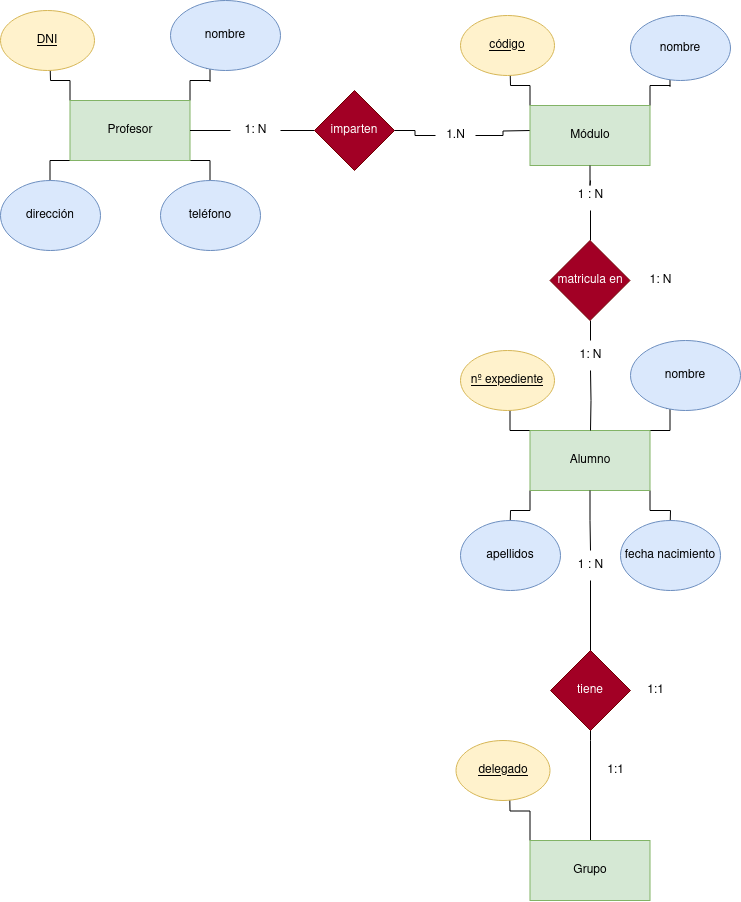

The diagram above was exported from draw.io. Its source (the exported page's mxGraphModel, read from the mxfile embedded in the PNG):
<mxGraphModel dx="1434" dy="795" grid="1" gridSize="10" guides="1" tooltips="1" connect="1" arrows="1" fold="1" page="1" pageScale="1" pageWidth="827" pageHeight="1169" math="0" shadow="0">
  <root>
    <mxCell id="0" />
    <mxCell id="1" parent="0" />
    <mxCell id="xPg9PosQhA89y9ogxYT--31" style="edgeStyle=orthogonalEdgeStyle;rounded=0;orthogonalLoop=1;jettySize=auto;html=1;endArrow=none;endFill=0;" edge="1" parent="1" source="xPg9PosQhA89y9ogxYT--83">
      <mxGeometry relative="1" as="geometry">
        <mxPoint x="650" y="480" as="targetPoint" />
        <mxPoint x="650" y="590" as="sourcePoint" />
      </mxGeometry>
    </mxCell>
    <mxCell id="xPg9PosQhA89y9ogxYT--6" style="edgeStyle=orthogonalEdgeStyle;rounded=0;orthogonalLoop=1;jettySize=auto;html=1;exitX=0;exitY=0;exitDx=0;exitDy=0;" edge="1" parent="1" source="xPg9PosQhA89y9ogxYT--3">
      <mxGeometry relative="1" as="geometry">
        <mxPoint x="109.5" y="220" as="targetPoint" />
      </mxGeometry>
    </mxCell>
    <mxCell id="xPg9PosQhA89y9ogxYT--8" style="edgeStyle=orthogonalEdgeStyle;rounded=0;orthogonalLoop=1;jettySize=auto;html=1;exitX=1;exitY=0;exitDx=0;exitDy=0;" edge="1" parent="1" source="xPg9PosQhA89y9ogxYT--3">
      <mxGeometry relative="1" as="geometry">
        <mxPoint x="269.5" y="220" as="targetPoint" />
      </mxGeometry>
    </mxCell>
    <mxCell id="xPg9PosQhA89y9ogxYT--9" style="edgeStyle=orthogonalEdgeStyle;rounded=0;orthogonalLoop=1;jettySize=auto;html=1;exitX=0;exitY=1;exitDx=0;exitDy=0;" edge="1" parent="1" source="xPg9PosQhA89y9ogxYT--3">
      <mxGeometry relative="1" as="geometry">
        <mxPoint x="109.5" y="350" as="targetPoint" />
      </mxGeometry>
    </mxCell>
    <mxCell id="xPg9PosQhA89y9ogxYT--10" style="edgeStyle=orthogonalEdgeStyle;rounded=0;orthogonalLoop=1;jettySize=auto;html=1;exitX=1;exitY=1;exitDx=0;exitDy=0;" edge="1" parent="1" source="xPg9PosQhA89y9ogxYT--3">
      <mxGeometry relative="1" as="geometry">
        <mxPoint x="269.5" y="350" as="targetPoint" />
      </mxGeometry>
    </mxCell>
    <mxCell id="xPg9PosQhA89y9ogxYT--15" style="edgeStyle=orthogonalEdgeStyle;rounded=0;orthogonalLoop=1;jettySize=auto;html=1;endArrow=none;endFill=0;" edge="1" parent="1" source="xPg9PosQhA89y9ogxYT--88" target="xPg9PosQhA89y9ogxYT--16">
      <mxGeometry relative="1" as="geometry">
        <mxPoint x="370" y="290" as="targetPoint" />
      </mxGeometry>
    </mxCell>
    <mxCell id="xPg9PosQhA89y9ogxYT--3" value="Profesor" style="rounded=0;whiteSpace=wrap;html=1;fillColor=#d5e8d4;strokeColor=#82b366;" vertex="1" parent="1">
      <mxGeometry x="129.5" y="260" width="120" height="60" as="geometry" />
    </mxCell>
    <mxCell id="xPg9PosQhA89y9ogxYT--11" value="&lt;u&gt;DNI&lt;/u&gt;" style="ellipse;whiteSpace=wrap;html=1;fillColor=#fff2cc;strokeColor=#d6b656;" vertex="1" parent="1">
      <mxGeometry x="60" y="170" width="94" height="60" as="geometry" />
    </mxCell>
    <mxCell id="xPg9PosQhA89y9ogxYT--12" value="nombre" style="ellipse;whiteSpace=wrap;html=1;fillColor=#dae8fc;strokeColor=#6c8ebf;" vertex="1" parent="1">
      <mxGeometry x="230" y="160" width="110" height="70" as="geometry" />
    </mxCell>
    <mxCell id="xPg9PosQhA89y9ogxYT--13" value="dirección" style="ellipse;whiteSpace=wrap;html=1;fillColor=#dae8fc;strokeColor=#6c8ebf;" vertex="1" parent="1">
      <mxGeometry x="60" y="340" width="100" height="70" as="geometry" />
    </mxCell>
    <mxCell id="xPg9PosQhA89y9ogxYT--14" value="teléfono" style="ellipse;whiteSpace=wrap;html=1;fillColor=#dae8fc;strokeColor=#6c8ebf;" vertex="1" parent="1">
      <mxGeometry x="220" y="340" width="100" height="70" as="geometry" />
    </mxCell>
    <mxCell id="xPg9PosQhA89y9ogxYT--17" style="edgeStyle=orthogonalEdgeStyle;rounded=0;orthogonalLoop=1;jettySize=auto;html=1;exitX=1;exitY=0.5;exitDx=0;exitDy=0;endArrow=none;endFill=0;" edge="1" parent="1" source="xPg9PosQhA89y9ogxYT--90">
      <mxGeometry relative="1" as="geometry">
        <mxPoint x="590" y="290" as="targetPoint" />
      </mxGeometry>
    </mxCell>
    <mxCell id="xPg9PosQhA89y9ogxYT--16" value="imparten" style="rhombus;whiteSpace=wrap;html=1;fillColor=#a20025;fontColor=#ffffff;strokeColor=#6F0000;" vertex="1" parent="1">
      <mxGeometry x="374" y="250" width="80" height="80" as="geometry" />
    </mxCell>
    <mxCell id="xPg9PosQhA89y9ogxYT--18" style="edgeStyle=orthogonalEdgeStyle;rounded=0;orthogonalLoop=1;jettySize=auto;html=1;exitX=0;exitY=0;exitDx=0;exitDy=0;" edge="1" source="xPg9PosQhA89y9ogxYT--22" parent="1">
      <mxGeometry relative="1" as="geometry">
        <mxPoint x="569.5" y="225" as="targetPoint" />
      </mxGeometry>
    </mxCell>
    <mxCell id="xPg9PosQhA89y9ogxYT--19" style="edgeStyle=orthogonalEdgeStyle;rounded=0;orthogonalLoop=1;jettySize=auto;html=1;exitX=1;exitY=0;exitDx=0;exitDy=0;endArrow=none;endFill=0;" edge="1" source="xPg9PosQhA89y9ogxYT--22" parent="1">
      <mxGeometry relative="1" as="geometry">
        <mxPoint x="729.5" y="225" as="targetPoint" />
      </mxGeometry>
    </mxCell>
    <mxCell id="xPg9PosQhA89y9ogxYT--29" style="edgeStyle=orthogonalEdgeStyle;rounded=0;orthogonalLoop=1;jettySize=auto;html=1;exitX=0.5;exitY=1;exitDx=0;exitDy=0;endArrow=none;endFill=0;" edge="1" parent="1" source="xPg9PosQhA89y9ogxYT--86">
      <mxGeometry relative="1" as="geometry">
        <mxPoint x="650" y="400" as="targetPoint" />
      </mxGeometry>
    </mxCell>
    <mxCell id="xPg9PosQhA89y9ogxYT--22" value="Módulo" style="rounded=0;whiteSpace=wrap;html=1;fillColor=#d5e8d4;strokeColor=#82b366;" vertex="1" parent="1">
      <mxGeometry x="589.5" y="265" width="120" height="60" as="geometry" />
    </mxCell>
    <mxCell id="xPg9PosQhA89y9ogxYT--23" value="&lt;u&gt;código&lt;/u&gt;" style="ellipse;whiteSpace=wrap;html=1;fillColor=#fff2cc;strokeColor=#d6b656;" vertex="1" parent="1">
      <mxGeometry x="520" y="175" width="94" height="60" as="geometry" />
    </mxCell>
    <mxCell id="xPg9PosQhA89y9ogxYT--24" value="nombre" style="ellipse;whiteSpace=wrap;html=1;fillColor=#dae8fc;strokeColor=#6c8ebf;" vertex="1" parent="1">
      <mxGeometry x="690" y="175" width="100" height="65" as="geometry" />
    </mxCell>
    <mxCell id="xPg9PosQhA89y9ogxYT--32" value="matricula en" style="rhombus;whiteSpace=wrap;html=1;fillColor=#a20025;fontColor=#ffffff;strokeColor=#6F0000;" vertex="1" parent="1">
      <mxGeometry x="609.5" y="400" width="80" height="80" as="geometry" />
    </mxCell>
    <mxCell id="xPg9PosQhA89y9ogxYT--49" style="edgeStyle=orthogonalEdgeStyle;rounded=0;orthogonalLoop=1;jettySize=auto;html=1;exitX=0;exitY=0;exitDx=0;exitDy=0;" edge="1" source="xPg9PosQhA89y9ogxYT--53" parent="1">
      <mxGeometry relative="1" as="geometry">
        <mxPoint x="569.5" y="560" as="targetPoint" />
      </mxGeometry>
    </mxCell>
    <mxCell id="xPg9PosQhA89y9ogxYT--50" style="edgeStyle=orthogonalEdgeStyle;rounded=0;orthogonalLoop=1;jettySize=auto;html=1;exitX=1;exitY=0;exitDx=0;exitDy=0;" edge="1" source="xPg9PosQhA89y9ogxYT--53" parent="1">
      <mxGeometry relative="1" as="geometry">
        <mxPoint x="729.5" y="560" as="targetPoint" />
      </mxGeometry>
    </mxCell>
    <mxCell id="xPg9PosQhA89y9ogxYT--51" style="edgeStyle=orthogonalEdgeStyle;rounded=0;orthogonalLoop=1;jettySize=auto;html=1;exitX=0;exitY=1;exitDx=0;exitDy=0;" edge="1" source="xPg9PosQhA89y9ogxYT--53" parent="1">
      <mxGeometry relative="1" as="geometry">
        <mxPoint x="569.5" y="690" as="targetPoint" />
      </mxGeometry>
    </mxCell>
    <mxCell id="xPg9PosQhA89y9ogxYT--52" style="edgeStyle=orthogonalEdgeStyle;rounded=0;orthogonalLoop=1;jettySize=auto;html=1;exitX=1;exitY=1;exitDx=0;exitDy=0;" edge="1" source="xPg9PosQhA89y9ogxYT--53" parent="1">
      <mxGeometry relative="1" as="geometry">
        <mxPoint x="729.5" y="690" as="targetPoint" />
      </mxGeometry>
    </mxCell>
    <mxCell id="xPg9PosQhA89y9ogxYT--60" style="edgeStyle=orthogonalEdgeStyle;rounded=0;orthogonalLoop=1;jettySize=auto;html=1;exitX=0.5;exitY=1;exitDx=0;exitDy=0;endArrow=none;endFill=0;" edge="1" parent="1" source="xPg9PosQhA89y9ogxYT--81">
      <mxGeometry relative="1" as="geometry">
        <mxPoint x="650" y="1060" as="targetPoint" />
      </mxGeometry>
    </mxCell>
    <mxCell id="xPg9PosQhA89y9ogxYT--53" value="Alumno" style="rounded=0;whiteSpace=wrap;html=1;fillColor=#d5e8d4;strokeColor=#82b366;" vertex="1" parent="1">
      <mxGeometry x="589.5" y="590" width="120" height="60" as="geometry" />
    </mxCell>
    <mxCell id="xPg9PosQhA89y9ogxYT--54" value="&lt;u&gt;nº expediente&lt;br&gt;&lt;/u&gt;" style="ellipse;whiteSpace=wrap;html=1;fillColor=#fff2cc;strokeColor=#d6b656;" vertex="1" parent="1">
      <mxGeometry x="520" y="510" width="94" height="60" as="geometry" />
    </mxCell>
    <mxCell id="xPg9PosQhA89y9ogxYT--55" value="nombre" style="ellipse;whiteSpace=wrap;html=1;fillColor=#dae8fc;strokeColor=#6c8ebf;" vertex="1" parent="1">
      <mxGeometry x="690" y="500" width="110" height="70" as="geometry" />
    </mxCell>
    <mxCell id="xPg9PosQhA89y9ogxYT--56" value="apellidos" style="ellipse;whiteSpace=wrap;html=1;fillColor=#dae8fc;strokeColor=#6c8ebf;" vertex="1" parent="1">
      <mxGeometry x="520" y="680" width="100" height="70" as="geometry" />
    </mxCell>
    <mxCell id="xPg9PosQhA89y9ogxYT--57" value="fecha nacimiento" style="ellipse;whiteSpace=wrap;html=1;fillColor=#dae8fc;strokeColor=#6c8ebf;" vertex="1" parent="1">
      <mxGeometry x="680" y="680" width="100" height="70" as="geometry" />
    </mxCell>
    <mxCell id="xPg9PosQhA89y9ogxYT--70" style="edgeStyle=orthogonalEdgeStyle;rounded=0;orthogonalLoop=1;jettySize=auto;html=1;exitX=0;exitY=0;exitDx=0;exitDy=0;" edge="1" source="xPg9PosQhA89y9ogxYT--72" parent="1">
      <mxGeometry relative="1" as="geometry">
        <mxPoint x="569" y="940" as="targetPoint" />
      </mxGeometry>
    </mxCell>
    <mxCell id="xPg9PosQhA89y9ogxYT--72" value="Grupo" style="rounded=0;whiteSpace=wrap;html=1;fillColor=#d5e8d4;strokeColor=#82b366;" vertex="1" parent="1">
      <mxGeometry x="589.5" y="1000" width="120" height="60" as="geometry" />
    </mxCell>
    <mxCell id="xPg9PosQhA89y9ogxYT--73" value="&lt;u&gt;delegado&lt;/u&gt;" style="ellipse;whiteSpace=wrap;html=1;fillColor=#fff2cc;strokeColor=#d6b656;" vertex="1" parent="1">
      <mxGeometry x="515.5" y="900" width="94" height="60" as="geometry" />
    </mxCell>
    <mxCell id="xPg9PosQhA89y9ogxYT--75" value="tiene" style="rhombus;whiteSpace=wrap;html=1;fillColor=#a20025;fontColor=#ffffff;strokeColor=#6F0000;" vertex="1" parent="1">
      <mxGeometry x="610" y="810" width="80" height="80" as="geometry" />
    </mxCell>
    <mxCell id="xPg9PosQhA89y9ogxYT--76" value="1:1" style="text;html=1;align=center;verticalAlign=middle;resizable=0;points=[];autosize=1;strokeColor=none;fillColor=none;" vertex="1" parent="1">
      <mxGeometry x="655" y="915" width="40" height="30" as="geometry" />
    </mxCell>
    <mxCell id="xPg9PosQhA89y9ogxYT--80" value="1:1" style="text;html=1;align=center;verticalAlign=middle;resizable=0;points=[];autosize=1;strokeColor=none;fillColor=none;" vertex="1" parent="1">
      <mxGeometry x="695" y="835" width="40" height="30" as="geometry" />
    </mxCell>
    <mxCell id="xPg9PosQhA89y9ogxYT--82" value="" style="edgeStyle=orthogonalEdgeStyle;rounded=0;orthogonalLoop=1;jettySize=auto;html=1;exitX=0.5;exitY=1;exitDx=0;exitDy=0;endArrow=none;endFill=0;" edge="1" parent="1" source="xPg9PosQhA89y9ogxYT--53" target="xPg9PosQhA89y9ogxYT--81">
      <mxGeometry relative="1" as="geometry">
        <mxPoint x="650" y="1060" as="targetPoint" />
        <mxPoint x="650" y="650" as="sourcePoint" />
      </mxGeometry>
    </mxCell>
    <mxCell id="xPg9PosQhA89y9ogxYT--81" value="1 : N" style="text;html=1;align=center;verticalAlign=middle;resizable=0;points=[];autosize=1;strokeColor=none;fillColor=none;" vertex="1" parent="1">
      <mxGeometry x="625" y="710" width="50" height="30" as="geometry" />
    </mxCell>
    <mxCell id="xPg9PosQhA89y9ogxYT--84" value="" style="edgeStyle=orthogonalEdgeStyle;rounded=0;orthogonalLoop=1;jettySize=auto;html=1;endArrow=none;endFill=0;" edge="1" parent="1" target="xPg9PosQhA89y9ogxYT--83">
      <mxGeometry relative="1" as="geometry">
        <mxPoint x="650" y="480" as="targetPoint" />
        <mxPoint x="650" y="590" as="sourcePoint" />
      </mxGeometry>
    </mxCell>
    <mxCell id="xPg9PosQhA89y9ogxYT--83" value="1: N" style="text;html=1;align=center;verticalAlign=middle;resizable=0;points=[];autosize=1;strokeColor=none;fillColor=none;" vertex="1" parent="1">
      <mxGeometry x="625" y="500" width="50" height="30" as="geometry" />
    </mxCell>
    <mxCell id="xPg9PosQhA89y9ogxYT--85" value="1: N" style="text;html=1;align=center;verticalAlign=middle;resizable=0;points=[];autosize=1;strokeColor=none;fillColor=none;" vertex="1" parent="1">
      <mxGeometry x="695" y="425" width="50" height="30" as="geometry" />
    </mxCell>
    <mxCell id="xPg9PosQhA89y9ogxYT--87" value="" style="edgeStyle=orthogonalEdgeStyle;rounded=0;orthogonalLoop=1;jettySize=auto;html=1;exitX=0.5;exitY=1;exitDx=0;exitDy=0;endArrow=none;endFill=0;" edge="1" parent="1" source="xPg9PosQhA89y9ogxYT--22" target="xPg9PosQhA89y9ogxYT--86">
      <mxGeometry relative="1" as="geometry">
        <mxPoint x="650" y="400" as="targetPoint" />
        <mxPoint x="650" y="325" as="sourcePoint" />
      </mxGeometry>
    </mxCell>
    <mxCell id="xPg9PosQhA89y9ogxYT--86" value="1 : N" style="text;html=1;align=center;verticalAlign=middle;resizable=0;points=[];autosize=1;strokeColor=none;fillColor=none;" vertex="1" parent="1">
      <mxGeometry x="625" y="340" width="50" height="30" as="geometry" />
    </mxCell>
    <mxCell id="xPg9PosQhA89y9ogxYT--89" value="" style="edgeStyle=orthogonalEdgeStyle;rounded=0;orthogonalLoop=1;jettySize=auto;html=1;endArrow=none;endFill=0;" edge="1" parent="1" source="xPg9PosQhA89y9ogxYT--3" target="xPg9PosQhA89y9ogxYT--88">
      <mxGeometry relative="1" as="geometry">
        <mxPoint x="374" y="290" as="targetPoint" />
        <mxPoint x="250" y="290" as="sourcePoint" />
      </mxGeometry>
    </mxCell>
    <mxCell id="xPg9PosQhA89y9ogxYT--88" value="1: N" style="text;html=1;align=center;verticalAlign=middle;resizable=0;points=[];autosize=1;strokeColor=none;fillColor=none;" vertex="1" parent="1">
      <mxGeometry x="290" y="275" width="50" height="30" as="geometry" />
    </mxCell>
    <mxCell id="xPg9PosQhA89y9ogxYT--91" value="" style="edgeStyle=orthogonalEdgeStyle;rounded=0;orthogonalLoop=1;jettySize=auto;html=1;exitX=1;exitY=0.5;exitDx=0;exitDy=0;endArrow=none;endFill=0;" edge="1" parent="1" source="xPg9PosQhA89y9ogxYT--16" target="xPg9PosQhA89y9ogxYT--90">
      <mxGeometry relative="1" as="geometry">
        <mxPoint x="590" y="290" as="targetPoint" />
        <mxPoint x="454" y="290" as="sourcePoint" />
      </mxGeometry>
    </mxCell>
    <mxCell id="xPg9PosQhA89y9ogxYT--90" value="1.N" style="text;html=1;align=center;verticalAlign=middle;resizable=0;points=[];autosize=1;strokeColor=none;fillColor=none;" vertex="1" parent="1">
      <mxGeometry x="495" y="280" width="40" height="30" as="geometry" />
    </mxCell>
  </root>
</mxGraphModel>